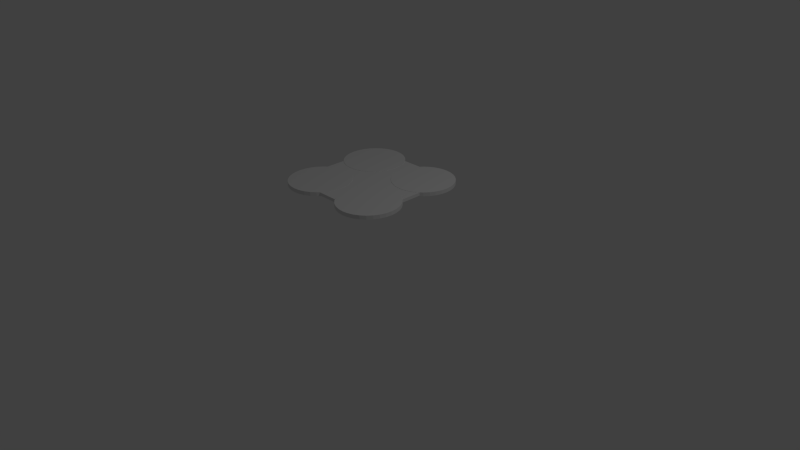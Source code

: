 # Source: stove.blend  (saved by Blender 2.78.0; exported with 4.5.12 LTS)
import bpy
from mathutils import Matrix  # noqa: F401  (used for matrix-valued properties, if any)

bpy.ops.wm.read_factory_settings(use_empty=True)
scene = bpy.context.scene
scene.name = 'Scene'

# ---- collections
col_collection_1 = bpy.data.collections.new('Collection 1'); scene.collection.children.link(col_collection_1)

# ---- world
world_world = bpy.data.worlds.new('World'); scene.world = world_world
world_world.color = (0.05088, 0.05088, 0.05088)
world_world.use_sun_shadow = False
world_world.sun_shadow_jitter_overblur = 0.0
world_world.cycles.sampling_method = 'NONE'
world_world.cycles.sample_map_resolution = 256

# ---- cameras
cam_camera = bpy.data.cameras.new('Camera')
cam_camera.clip_end = 100.0
cam_camera.lens = 35.0
cam_camera.sensor_width = 32.0
cam_camera.sensor_height = 18.0
cam_camera.ortho_scale = 7.314
cam_camera.dof.focus_distance = 0.0
cam_camera.dof.aperture_fstop = 128.0

# ---- lights
light_lamp = bpy.data.lights.new('Lamp', 'POINT')
light_lamp.transmission_factor = 0.0
light_lamp.cutoff_distance = 30.0
light_lamp.energy = 100.0
light_lamp.shadow_buffer_clip_start = 1.001
light_lamp.shadow_soft_size = 0.1
light_lamp.shadow_maximum_resolution = 0.006
light_lamp.use_absolute_resolution = True
light_lamp.cycles.use_multiple_importance_sampling = False

# ---- meshes
me_cube = bpy.data.meshes.new('Cube')
me_cube.from_pydata([(-1.0, -1.0, -1.0), (-1.0, -1.0, 1.0), (-1.0, 1.0, -1.0), (-1.0, 1.0, 1.0), (1.0, -1.0, -1.0), (1.0, -1.0, 1.0), (1.0, 1.0, -1.0), (1.0, 1.0, 1.0)], [], [(0, 1, 3, 2), (2, 3, 7, 6), (6, 7, 5, 4), (4, 5, 1, 0), (2, 6, 4, 0), (7, 3, 1, 5)])
me_cube.use_remesh_preserve_volume = False
me_cube.use_remesh_preserve_attributes = False
me_cube.use_mirror_vertex_groups = False
me_cube.update()
me_cylinder = bpy.data.meshes.new('Cylinder')
me_cylinder.from_pydata([(0.0, 1.0, -1.0), (0.0, 1.0, 1.0), (0.1951, 0.9808, -1.0), (0.1951, 0.9808, 1.0), (0.3827, 0.9239, -1.0), (0.3827, 0.9239, 1.0), (0.5556, 0.8315, -1.0), (0.5556, 0.8315, 1.0), (0.7071, 0.7071, -1.0), (0.7071, 0.7071, 1.0), (0.8315, 0.5556, -1.0), (0.8315, 0.5556, 1.0), (0.9239, 0.3827, -1.0), (0.9239, 0.3827, 1.0), (0.9808, 0.1951, -1.0), (0.9808, 0.1951, 1.0), (1.0, 7.55e-08, -1.0), (1.0, 7.55e-08, 1.0), (0.9808, -0.1951, -1.0), (0.9808, -0.1951, 1.0), (0.9239, -0.3827, -1.0), (0.9239, -0.3827, 1.0), (0.8315, -0.5556, -1.0), (0.8315, -0.5556, 1.0), (0.7071, -0.7071, -1.0), (0.7071, -0.7071, 1.0), (0.5556, -0.8315, -1.0), (0.5556, -0.8315, 1.0), (0.3827, -0.9239, -1.0), (0.3827, -0.9239, 1.0), (0.1951, -0.9808, -1.0), (0.1951, -0.9808, 1.0), (-3.258e-07, -1.0, -1.0), (-3.258e-07, -1.0, 1.0), (-0.1951, -0.9808, -1.0), (-0.1951, -0.9808, 1.0), (-0.3827, -0.9239, -1.0), (-0.3827, -0.9239, 1.0), (-0.5556, -0.8315, -1.0), (-0.5556, -0.8315, 1.0), (-0.7071, -0.7071, -1.0), (-0.7071, -0.7071, 1.0), (-0.8315, -0.5556, -1.0), (-0.8315, -0.5556, 1.0), (-0.9239, -0.3827, -1.0), (-0.9239, -0.3827, 1.0), (-0.9808, -0.1951, -1.0), (-0.9808, -0.1951, 1.0), (-1.0, 9.656e-07, -1.0), (-1.0, 9.656e-07, 1.0), (-0.9808, 0.1951, -1.0), (-0.9808, 0.1951, 1.0), (-0.9239, 0.3827, -1.0), (-0.9239, 0.3827, 1.0), (-0.8315, 0.5556, -1.0), (-0.8315, 0.5556, 1.0), (-0.7071, 0.7071, -1.0), (-0.7071, 0.7071, 1.0), (-0.5556, 0.8315, -1.0), (-0.5556, 0.8315, 1.0), (-0.3827, 0.9239, -1.0), (-0.3827, 0.9239, 1.0), (-0.1951, 0.9808, -1.0), (-0.1951, 0.9808, 1.0), (-2.25, 1.0, -1.0), (-2.25, 1.0, 1.0), (-2.055, 0.9808, -1.0), (-2.055, 0.9808, 1.0), (-1.867, 0.9239, -1.0), (-1.867, 0.9239, 1.0), (-1.694, 0.8315, -1.0), (-1.694, 0.8315, 1.0), (-1.543, 0.7071, -1.0), (-1.543, 0.7071, 1.0), (-1.419, 0.5556, -1.0), (-1.419, 0.5556, 1.0), (-1.326, 0.3827, -1.0), (-1.326, 0.3827, 1.0), (-1.269, 0.1951, -1.0), (-1.269, 0.1951, 1.0), (-1.25, 1.947e-07, -1.0), (-1.25, 1.947e-07, 1.0), (-1.269, -0.1951, -1.0), (-1.269, -0.1951, 1.0), (-1.326, -0.3827, -1.0), (-1.326, -0.3827, 1.0), (-1.419, -0.5556, -1.0), (-1.419, -0.5556, 1.0), (-1.543, -0.7071, -1.0), (-1.543, -0.7071, 1.0), (-1.694, -0.8315, -1.0), (-1.694, -0.8315, 1.0), (-1.867, -0.9239, -1.0), (-1.867, -0.9239, 1.0), (-2.055, -0.9808, -1.0), (-2.055, -0.9808, 1.0), (-2.25, -1.0, -1.0), (-2.25, -1.0, 1.0), (-2.445, -0.9808, -1.0), (-2.445, -0.9808, 1.0), (-2.633, -0.9239, -1.0), (-2.633, -0.9239, 1.0), (-2.806, -0.8315, -1.0), (-2.806, -0.8315, 1.0), (-2.957, -0.7071, -1.0), (-2.957, -0.7071, 1.0), (-3.081, -0.5556, -1.0), (-3.081, -0.5556, 1.0), (-3.174, -0.3827, -1.0), (-3.174, -0.3827, 1.0), (-3.231, -0.1951, -1.0), (-3.231, -0.1951, 1.0), (-3.25, 1.085e-06, -1.0), (-3.25, 1.085e-06, 1.0), (-3.231, 0.1951, -1.0), (-3.231, 0.1951, 1.0), (-3.174, 0.3827, -1.0), (-3.174, 0.3827, 1.0), (-3.081, 0.5556, -1.0), (-3.081, 0.5556, 1.0), (-2.957, 0.7071, -1.0), (-2.957, 0.7071, 1.0), (-2.806, 0.8315, -1.0), (-2.806, 0.8315, 1.0), (-2.633, 0.9239, -1.0), (-2.633, 0.9239, 1.0), (-2.445, 0.9808, -1.0), (-2.445, 0.9808, 1.0), (1.192e-07, -1.25, -1.0), (1.192e-07, -1.25, 1.0), (0.1951, -1.269, -1.0), (0.1951, -1.269, 1.0), (0.3827, -1.326, -1.0), (0.3827, -1.326, 1.0), (0.5556, -1.419, -1.0), (0.5556, -1.419, 1.0), (0.7071, -1.543, -1.0), (0.7071, -1.543, 1.0), (0.8315, -1.694, -1.0), (0.8315, -1.694, 1.0), (0.9239, -1.867, -1.0), (0.9239, -1.867, 1.0), (0.9808, -2.055, -1.0), (0.9808, -2.055, 1.0), (1.0, -2.25, -1.0), (1.0, -2.25, 1.0), (0.9808, -2.445, -1.0), (0.9808, -2.445, 1.0), (0.9239, -2.633, -1.0), (0.9239, -2.633, 1.0), (0.8315, -2.806, -1.0), (0.8315, -2.806, 1.0), (0.7071, -2.957, -1.0), (0.7071, -2.957, 1.0), (0.5556, -3.081, -1.0), (0.5556, -3.081, 1.0), (0.3827, -3.174, -1.0), (0.3827, -3.174, 1.0), (0.1951, -3.231, -1.0), (0.1951, -3.231, 1.0), (-2.066e-07, -3.25, -1.0), (-2.066e-07, -3.25, 1.0), (-0.1951, -3.231, -1.0), (-0.1951, -3.231, 1.0), (-0.3827, -3.174, -1.0), (-0.3827, -3.174, 1.0), (-0.5556, -3.081, -1.0), (-0.5556, -3.081, 1.0), (-0.7071, -2.957, -1.0), (-0.7071, -2.957, 1.0), (-0.8315, -2.806, -1.0), (-0.8315, -2.806, 1.0), (-0.9239, -2.633, -1.0), (-0.9239, -2.633, 1.0), (-0.9808, -2.445, -1.0), (-0.9808, -2.445, 1.0), (-1.0, -2.25, -1.0), (-1.0, -2.25, 1.0), (-0.9808, -2.055, -1.0), (-0.9808, -2.055, 1.0), (-0.9239, -1.867, -1.0), (-0.9239, -1.867, 1.0), (-0.8315, -1.694, -1.0), (-0.8315, -1.694, 1.0), (-0.7071, -1.543, -1.0), (-0.7071, -1.543, 1.0), (-0.5556, -1.419, -1.0), (-0.5556, -1.419, 1.0), (-0.3827, -1.326, -1.0), (-0.3827, -1.326, 1.0), (-0.1951, -1.269, -1.0), (-0.1951, -1.269, 1.0), (-2.25, -1.25, -1.0), (-2.25, -1.25, 1.0), (-2.055, -1.269, -1.0), (-2.055, -1.269, 1.0), (-1.867, -1.326, -1.0), (-1.867, -1.326, 1.0), (-1.694, -1.419, -1.0), (-1.694, -1.419, 1.0), (-1.543, -1.543, -1.0), (-1.543, -1.543, 1.0), (-1.419, -1.694, -1.0), (-1.419, -1.694, 1.0), (-1.326, -1.867, -1.0), (-1.326, -1.867, 1.0), (-1.269, -2.055, -1.0), (-1.269, -2.055, 1.0), (-1.25, -2.25, -1.0), (-1.25, -2.25, 1.0), (-1.269, -2.445, -1.0), (-1.269, -2.445, 1.0), (-1.326, -2.633, -1.0), (-1.326, -2.633, 1.0), (-1.419, -2.806, -1.0), (-1.419, -2.806, 1.0), (-1.543, -2.957, -1.0), (-1.543, -2.957, 1.0), (-1.694, -3.081, -1.0), (-1.694, -3.081, 1.0), (-1.867, -3.174, -1.0), (-1.867, -3.174, 1.0), (-2.055, -3.231, -1.0), (-2.055, -3.231, 1.0), (-2.25, -3.25, -1.0), (-2.25, -3.25, 1.0), (-2.445, -3.231, -1.0), (-2.445, -3.231, 1.0), (-2.633, -3.174, -1.0), (-2.633, -3.174, 1.0), (-2.806, -3.081, -1.0), (-2.806, -3.081, 1.0), (-2.957, -2.957, -1.0), (-2.957, -2.957, 1.0), (-3.081, -2.806, -1.0), (-3.081, -2.806, 1.0), (-3.174, -2.633, -1.0), (-3.174, -2.633, 1.0), (-3.231, -2.445, -1.0), (-3.231, -2.445, 1.0), (-3.25, -2.25, -1.0), (-3.25, -2.25, 1.0), (-3.231, -2.055, -1.0), (-3.231, -2.055, 1.0), (-3.174, -1.867, -1.0), (-3.174, -1.867, 1.0), (-3.081, -1.694, -1.0), (-3.081, -1.694, 1.0), (-2.957, -1.543, -1.0), (-2.957, -1.543, 1.0), (-2.806, -1.419, -1.0), (-2.806, -1.419, 1.0), (-2.633, -1.326, -1.0), (-2.633, -1.326, 1.0), (-2.445, -1.269, -1.0), (-2.445, -1.269, 1.0)], [], [(0, 1, 3, 2), (2, 3, 5, 4), (4, 5, 7, 6), (6, 7, 9, 8), (8, 9, 11, 10), (10, 11, 13, 12), (12, 13, 15, 14), (14, 15, 17, 16), (16, 17, 19, 18), (18, 19, 21, 20), (20, 21, 23, 22), (22, 23, 25, 24), (24, 25, 27, 26), (26, 27, 29, 28), (28, 29, 31, 30), (30, 31, 33, 32), (32, 33, 35, 34), (34, 35, 37, 36), (36, 37, 39, 38), (38, 39, 41, 40), (40, 41, 43, 42), (42, 43, 45, 44), (44, 45, 47, 46), (46, 47, 49, 48), (48, 49, 51, 50), (50, 51, 53, 52), (52, 53, 55, 54), (54, 55, 57, 56), (56, 57, 59, 58), (58, 59, 61, 60), (3, 1, 63, 61, 59, 57, 55, 53, 51, 49, 47, 45, 43, 41, 39, 37, 35, 33, 31, 29, 27, 25, 23, 21, 19, 17, 15, 13, 11, 9, 7, 5), (62, 63, 1, 0), (60, 61, 63, 62), (0, 2, 4, 6, 8, 10, 12, 14, 16, 18, 20, 22, 24, 26, 28, 30, 32, 34, 36, 38, 40, 42, 44, 46, 48, 50, 52, 54, 56, 58, 60, 62), (64, 65, 67, 66), (66, 67, 69, 68), (68, 69, 71, 70), (70, 71, 73, 72), (72, 73, 75, 74), (74, 75, 77, 76), (76, 77, 79, 78), (78, 79, 81, 80), (80, 81, 83, 82), (82, 83, 85, 84), (84, 85, 87, 86), (86, 87, 89, 88), (88, 89, 91, 90), (90, 91, 93, 92), (92, 93, 95, 94), (94, 95, 97, 96), (96, 97, 99, 98), (98, 99, 101, 100), (100, 101, 103, 102), (102, 103, 105, 104), (104, 105, 107, 106), (106, 107, 109, 108), (108, 109, 111, 110), (110, 111, 113, 112), (112, 113, 115, 114), (114, 115, 117, 116), (116, 117, 119, 118), (118, 119, 121, 120), (120, 121, 123, 122), (122, 123, 125, 124), (67, 65, 127, 125, 123, 121, 119, 117, 115, 113, 111, 109, 107, 105, 103, 101, 99, 97, 95, 93, 91, 89, 87, 85, 83, 81, 79, 77, 75, 73, 71, 69), (126, 127, 65, 64), (124, 125, 127, 126), (64, 66, 68, 70, 72, 74, 76, 78, 80, 82, 84, 86, 88, 90, 92, 94, 96, 98, 100, 102, 104, 106, 108, 110, 112, 114, 116, 118, 120, 122, 124, 126), (128, 129, 131, 130), (130, 131, 133, 132), (132, 133, 135, 134), (134, 135, 137, 136), (136, 137, 139, 138), (138, 139, 141, 140), (140, 141, 143, 142), (142, 143, 145, 144), (144, 145, 147, 146), (146, 147, 149, 148), (148, 149, 151, 150), (150, 151, 153, 152), (152, 153, 155, 154), (154, 155, 157, 156), (156, 157, 159, 158), (158, 159, 161, 160), (160, 161, 163, 162), (162, 163, 165, 164), (164, 165, 167, 166), (166, 167, 169, 168), (168, 169, 171, 170), (170, 171, 173, 172), (172, 173, 175, 174), (174, 175, 177, 176), (176, 177, 179, 178), (178, 179, 181, 180), (180, 181, 183, 182), (182, 183, 185, 184), (184, 185, 187, 186), (186, 187, 189, 188), (131, 129, 191, 189, 187, 185, 183, 181, 179, 177, 175, 173, 171, 169, 167, 165, 163, 161, 159, 157, 155, 153, 151, 149, 147, 145, 143, 141, 139, 137, 135, 133), (190, 191, 129, 128), (188, 189, 191, 190), (128, 130, 132, 134, 136, 138, 140, 142, 144, 146, 148, 150, 152, 154, 156, 158, 160, 162, 164, 166, 168, 170, 172, 174, 176, 178, 180, 182, 184, 186, 188, 190), (192, 193, 195, 194), (194, 195, 197, 196), (196, 197, 199, 198), (198, 199, 201, 200), (200, 201, 203, 202), (202, 203, 205, 204), (204, 205, 207, 206), (206, 207, 209, 208), (208, 209, 211, 210), (210, 211, 213, 212), (212, 213, 215, 214), (214, 215, 217, 216), (216, 217, 219, 218), (218, 219, 221, 220), (220, 221, 223, 222), (222, 223, 225, 224), (224, 225, 227, 226), (226, 227, 229, 228), (228, 229, 231, 230), (230, 231, 233, 232), (232, 233, 235, 234), (234, 235, 237, 236), (236, 237, 239, 238), (238, 239, 241, 240), (240, 241, 243, 242), (242, 243, 245, 244), (244, 245, 247, 246), (246, 247, 249, 248), (248, 249, 251, 250), (250, 251, 253, 252), (195, 193, 255, 253, 251, 249, 247, 245, 243, 241, 239, 237, 235, 233, 231, 229, 227, 225, 223, 221, 219, 217, 215, 213, 211, 209, 207, 205, 203, 201, 199, 197), (254, 255, 193, 192), (252, 253, 255, 254), (192, 194, 196, 198, 200, 202, 204, 206, 208, 210, 212, 214, 216, 218, 220, 222, 224, 226, 228, 230, 232, 234, 236, 238, 240, 242, 244, 246, 248, 250, 252, 254)])
_uv = me_cylinder.uv_layers.new(name='UVMap')
_uv.uv.foreach_set('vector', [0.9113, 0.03565, 0.9113, 0.08439, 0.9054, 0.08439, 0.9054, 0.03565, 0.9054, 0.03565, 0.9054, 0.08439, 0.8995, 0.08439, 0.8995, 0.03565, 0.8995, 0.03565, 0.8995, 0.08439, 0.8941, 0.08439, 0.8941, 0.03565, 0.8941, 0.03565, 0.8941, 0.08439, 0.8891, 0.08439, 0.8891, 0.03565, 0.8891, 0.03565, 0.8891, 0.08439, 0.8849, 0.08439, 0.8849, 0.03565, 0.1136, 0.8401, 0.1136, 0.9693, 0.1005, 0.9693, 0.1005, 0.8401, 0.1005, 0.8401, 0.1005, 0.9693, 0.08592, 0.9693, 0.08592, 0.8401, 0.08592, 0.8401, 0.08592, 0.9693, 0.07046, 0.9693, 0.07046, 0.8401, 0.07046, 0.8401, 0.07046, 0.9693, 0.05469, 0.9693, 0.05469, 0.8401, 0.05469, 0.8401, 0.05469, 0.9693, 0.03923, 0.9693, 0.03923, 0.8401, 0.03923, 0.8401, 0.03923, 0.9693, 0.02467, 0.9693, 0.02467, 0.8401, 0.02467, 0.8401, 0.02467, 0.9693, 0.01156, 0.9693, 0.01156, 0.8401, 0.8849, 0.1331, 0.8849, 0.08439, 0.8898, 0.08439, 0.8898, 0.1331, 0.8898, 0.1331, 0.8898, 0.08439, 0.8953, 0.08439, 0.8953, 0.1331, 0.8953, 0.1331, 0.8953, 0.08439, 0.9012, 0.08439, 0.9012, 0.1331, 0.9012, 0.1331, 0.9012, 0.08439, 0.9071, 0.08439, 0.9071, 0.1331, 0.9071, 0.1331, 0.9071, 0.08439, 0.913, 0.08439, 0.913, 0.1331, 0.913, 0.1331, 0.913, 0.08439, 0.9184, 0.08439, 0.9184, 0.1331, 0.9184, 0.1331, 0.9184, 0.08439, 0.9234, 0.08439, 0.9234, 0.1331, 0.9234, 0.1331, 0.9234, 0.08439, 0.9276, 0.08439, 0.9276, 0.1331, 0.9276, 0.1331, 0.9276, 0.08439, 0.9325, 0.08439, 0.9325, 0.1331, 0.9325, 0.1331, 0.9325, 0.08439, 0.938, 0.08439, 0.938, 0.1331, 0.938, 0.1331, 0.938, 0.08439, 0.9439, 0.08439, 0.9439, 0.1331, 0.9439, 0.1331, 0.9439, 0.08439, 0.9498, 0.08439, 0.9498, 0.1331, 0.9498, 0.1331, 0.9498, 0.08439, 0.9556, 0.08439, 0.9556, 0.1331, 0.9556, 0.1331, 0.9556, 0.08439, 0.9611, 0.08439, 0.9611, 0.1331, 0.9611, 0.1331, 0.9611, 0.08439, 0.9661, 0.08439, 0.9661, 0.1331, 0.9661, 0.1331, 0.9661, 0.08439, 0.9703, 0.08439, 0.9703, 0.1331, 0.9318, 0.03565, 0.9318, 0.08439, 0.9276, 0.08439, 0.9276, 0.03565, 0.9276, 0.03565, 0.9276, 0.08439, 0.9226, 0.08439, 0.9226, 0.03565, 0.4553, 0.9762, 0.361, 0.9578, 0.2721, 0.9216, 0.1922, 0.8691, 0.1242, 0.8022, 0.07078, 0.7236, 0.03399, 0.6362, 0.01523, 0.5435, 0.01523, 0.4489, 0.03399, 0.3562, 0.07078, 0.2688, 0.1242, 0.1902, 0.1922, 0.1234, 0.2721, 0.07083, 0.361, 0.03464, 0.4553, 0.0162, 0.5514, 0.0162, 0.6457, 0.03464, 0.7346, 0.07083, 0.8145, 0.1234, 0.8825, 0.1902, 0.9359, 0.2688, 0.9727, 0.3562, 0.9915, 0.4489, 0.9915, 0.5435, 0.9727, 0.6362, 0.9359, 0.7236, 0.8825, 0.8022, 0.8145, 0.8691, 0.7346, 0.9216, 0.6457, 0.9578, 0.5514, 0.9762, 0.9172, 0.03565, 0.9172, 0.08439, 0.9113, 0.08439, 0.9113, 0.03565, 0.9226, 0.03565, 0.9226, 0.08439, 0.9172, 0.08439, 0.9172, 0.03565, 0.02562, 0.5448, 0.02562, 0.4495, 0.04417, 0.356, 0.08055, 0.2679, 0.1334, 0.1886, 0.2006, 0.1212, 0.2797, 0.06827, 0.3675, 0.03179, 0.4608, 0.01319, 0.5558, 0.01319, 0.6491, 0.03179, 0.7369, 0.06827, 0.816, 0.1212, 0.8832, 0.1886, 0.9361, 0.2679, 0.9724, 0.356, 0.991, 0.4495, 0.991, 0.5448, 0.9724, 0.6383, 0.9361, 0.7264, 0.8832, 0.8056, 0.816, 0.873, 0.7369, 0.926, 0.6491, 0.9625, 0.5558, 0.9811, 0.4608, 0.9811, 0.3675, 0.9625, 0.2797, 0.926, 0.2006, 0.873, 0.1334, 0.8056, 0.08055, 0.7264, 0.04417, 0.6383, 0.9113, 0.03565, 0.9113, 0.08439, 0.9054, 0.08439, 0.9054, 0.03565, 0.9054, 0.03565, 0.9054, 0.08439, 0.8995, 0.08439, 0.8995, 0.03565, 0.8995, 0.03565, 0.8995, 0.08439, 0.8941, 0.08439, 0.8941, 0.03565, 0.8941, 0.03565, 0.8941, 0.08439, 0.8891, 0.08439, 0.8891, 0.03565, 0.8891, 0.03565, 0.8891, 0.08439, 0.8849, 0.08439, 0.8849, 0.03565, 0.1136, 0.8401, 0.1136, 0.9693, 0.1005, 0.9693, 0.1005, 0.8401, 0.1005, 0.8401, 0.1005, 0.9693, 0.08592, 0.9693, 0.08592, 0.8401, 0.08592, 0.8401, 0.08592, 0.9693, 0.07046, 0.9693, 0.07046, 0.8401, 0.07046, 0.8401, 0.07046, 0.9693, 0.05469, 0.9693, 0.05469, 0.8401, 0.05469, 0.8401, 0.05469, 0.9693, 0.03923, 0.9693, 0.03923, 0.8401, 0.03923, 0.8401, 0.03923, 0.9693, 0.02467, 0.9693, 0.02467, 0.8401, 0.02467, 0.8401, 0.02467, 0.9693, 0.01156, 0.9693, 0.01156, 0.8401, 0.8849, 0.1331, 0.8849, 0.08439, 0.8898, 0.08439, 0.8898, 0.1331, 0.8898, 0.1331, 0.8898, 0.08439, 0.8953, 0.08439, 0.8953, 0.1331, 0.8953, 0.1331, 0.8953, 0.08439, 0.9012, 0.08439, 0.9012, 0.1331, 0.9012, 0.1331, 0.9012, 0.08439, 0.9071, 0.08439, 0.9071, 0.1331, 0.9071, 0.1331, 0.9071, 0.08439, 0.913, 0.08439, 0.913, 0.1331, 0.913, 0.1331, 0.913, 0.08439, 0.9184, 0.08439, 0.9184, 0.1331, 0.9184, 0.1331, 0.9184, 0.08439, 0.9234, 0.08439, 0.9234, 0.1331, 0.9234, 0.1331, 0.9234, 0.08439, 0.9276, 0.08439, 0.9276, 0.1331, 0.9276, 0.1331, 0.9276, 0.08439, 0.9325, 0.08439, 0.9325, 0.1331, 0.9325, 0.1331, 0.9325, 0.08439, 0.938, 0.08439, 0.938, 0.1331, 0.938, 0.1331, 0.938, 0.08439, 0.9439, 0.08439, 0.9439, 0.1331, 0.9439, 0.1331, 0.9439, 0.08439, 0.9498, 0.08439, 0.9498, 0.1331, 0.9498, 0.1331, 0.9498, 0.08439, 0.9556, 0.08439, 0.9556, 0.1331, 0.9556, 0.1331, 0.9556, 0.08439, 0.9611, 0.08439, 0.9611, 0.1331, 0.9611, 0.1331, 0.9611, 0.08439, 0.9661, 0.08439, 0.9661, 0.1331, 0.9661, 0.1331, 0.9661, 0.08439, 0.9703, 0.08439, 0.9703, 0.1331, 0.9318, 0.03565, 0.9318, 0.08439, 0.9276, 0.08439, 0.9276, 0.03565, 0.9276, 0.03565, 0.9276, 0.08439, 0.9226, 0.08439, 0.9226, 0.03565, 0.4553, 0.9762, 0.361, 0.9578, 0.2721, 0.9216, 0.1922, 0.8691, 0.1242, 0.8022, 0.07078, 0.7236, 0.03399, 0.6362, 0.01523, 0.5435, 0.01523, 0.4489, 0.03399, 0.3562, 0.07078, 0.2688, 0.1242, 0.1902, 0.1922, 0.1234, 0.2721, 0.07083, 0.361, 0.03464, 0.4553, 0.0162, 0.5514, 0.0162, 0.6457, 0.03464, 0.7346, 0.07083, 0.8145, 0.1234, 0.8825, 0.1902, 0.9359, 0.2688, 0.9727, 0.3562, 0.9915, 0.4489, 0.9915, 0.5435, 0.9727, 0.6362, 0.9359, 0.7236, 0.8825, 0.8022, 0.8145, 0.8691, 0.7346, 0.9216, 0.6457, 0.9578, 0.5514, 0.9762, 0.9172, 0.03565, 0.9172, 0.08439, 0.9113, 0.08439, 0.9113, 0.03565, 0.9226, 0.03565, 0.9226, 0.08439, 0.9172, 0.08439, 0.9172, 0.03565, 0.02562, 0.5448, 0.02562, 0.4495, 0.04417, 0.356, 0.08055, 0.2679, 0.1334, 0.1886, 0.2006, 0.1212, 0.2797, 0.06827, 0.3675, 0.03179, 0.4608, 0.01319, 0.5558, 0.01319, 0.6491, 0.03179, 0.7369, 0.06827, 0.816, 0.1212, 0.8832, 0.1886, 0.9361, 0.2679, 0.9724, 0.356, 0.991, 0.4495, 0.991, 0.5448, 0.9724, 0.6383, 0.9361, 0.7264, 0.8832, 0.8056, 0.816, 0.873, 0.7369, 0.926, 0.6491, 0.9625, 0.5558, 0.9811, 0.4608, 0.9811, 0.3675, 0.9625, 0.2797, 0.926, 0.2006, 0.873, 0.1334, 0.8056, 0.08055, 0.7264, 0.04417, 0.6383, 0.9113, 0.03565, 0.9113, 0.08439, 0.9054, 0.08439, 0.9054, 0.03565, 0.9054, 0.03565, 0.9054, 0.08439, 0.8995, 0.08439, 0.8995, 0.03565, 0.8995, 0.03565, 0.8995, 0.08439, 0.8941, 0.08439, 0.8941, 0.03565, 0.8941, 0.03565, 0.8941, 0.08439, 0.8891, 0.08439, 0.8891, 0.03565, 0.8891, 0.03565, 0.8891, 0.08439, 0.8849, 0.08439, 0.8849, 0.03565, 0.1136, 0.8401, 0.1136, 0.9693, 0.1005, 0.9693, 0.1005, 0.8401, 0.1005, 0.8401, 0.1005, 0.9693, 0.08592, 0.9693, 0.08592, 0.8401, 0.08592, 0.8401, 0.08592, 0.9693, 0.07046, 0.9693, 0.07046, 0.8401, 0.07046, 0.8401, 0.07046, 0.9693, 0.05469, 0.9693, 0.05469, 0.8401, 0.05469, 0.8401, 0.05469, 0.9693, 0.03923, 0.9693, 0.03923, 0.8401, 0.03923, 0.8401, 0.03923, 0.9693, 0.02467, 0.9693, 0.02467, 0.8401, 0.02467, 0.8401, 0.02467, 0.9693, 0.01156, 0.9693, 0.01156, 0.8401, 0.8849, 0.1331, 0.8849, 0.08439, 0.8898, 0.08439, 0.8898, 0.1331, 0.8898, 0.1331, 0.8898, 0.08439, 0.8953, 0.08439, 0.8953, 0.1331, 0.8953, 0.1331, 0.8953, 0.08439, 0.9012, 0.08439, 0.9012, 0.1331, 0.9012, 0.1331, 0.9012, 0.08439, 0.9071, 0.08439, 0.9071, 0.1331, 0.9071, 0.1331, 0.9071, 0.08439, 0.913, 0.08439, 0.913, 0.1331, 0.913, 0.1331, 0.913, 0.08439, 0.9184, 0.08439, 0.9184, 0.1331, 0.9184, 0.1331, 0.9184, 0.08439, 0.9234, 0.08439, 0.9234, 0.1331, 0.9234, 0.1331, 0.9234, 0.08439, 0.9276, 0.08439, 0.9276, 0.1331, 0.9276, 0.1331, 0.9276, 0.08439, 0.9325, 0.08439, 0.9325, 0.1331, 0.9325, 0.1331, 0.9325, 0.08439, 0.938, 0.08439, 0.938, 0.1331, 0.938, 0.1331, 0.938, 0.08439, 0.9439, 0.08439, 0.9439, 0.1331, 0.9439, 0.1331, 0.9439, 0.08439, 0.9498, 0.08439, 0.9498, 0.1331, 0.9498, 0.1331, 0.9498, 0.08439, 0.9556, 0.08439, 0.9556, 0.1331, 0.9556, 0.1331, 0.9556, 0.08439, 0.9611, 0.08439, 0.9611, 0.1331, 0.9611, 0.1331, 0.9611, 0.08439, 0.9661, 0.08439, 0.9661, 0.1331, 0.9661, 0.1331, 0.9661, 0.08439, 0.9703, 0.08439, 0.9703, 0.1331, 0.9318, 0.03565, 0.9318, 0.08439, 0.9276, 0.08439, 0.9276, 0.03565, 0.9276, 0.03565, 0.9276, 0.08439, 0.9226, 0.08439, 0.9226, 0.03565, 0.4553, 0.9762, 0.361, 0.9578, 0.2721, 0.9216, 0.1922, 0.8691, 0.1242, 0.8022, 0.07078, 0.7236, 0.03399, 0.6362, 0.01523, 0.5435, 0.01523, 0.4489, 0.03399, 0.3562, 0.07078, 0.2688, 0.1242, 0.1902, 0.1922, 0.1234, 0.2721, 0.07083, 0.361, 0.03464, 0.4553, 0.0162, 0.5514, 0.0162, 0.6457, 0.03464, 0.7346, 0.07083, 0.8145, 0.1234, 0.8825, 0.1902, 0.9359, 0.2688, 0.9727, 0.3562, 0.9915, 0.4489, 0.9915, 0.5435, 0.9727, 0.6362, 0.9359, 0.7236, 0.8825, 0.8022, 0.8145, 0.8691, 0.7346, 0.9216, 0.6457, 0.9578, 0.5514, 0.9762, 0.9172, 0.03565, 0.9172, 0.08439, 0.9113, 0.08439, 0.9113, 0.03565, 0.9226, 0.03565, 0.9226, 0.08439, 0.9172, 0.08439, 0.9172, 0.03565, 0.02562, 0.5448, 0.02562, 0.4495, 0.04417, 0.356, 0.08055, 0.2679, 0.1334, 0.1886, 0.2006, 0.1212, 0.2797, 0.06827, 0.3675, 0.03179, 0.4608, 0.01319, 0.5558, 0.01319, 0.6491, 0.03179, 0.7369, 0.06827, 0.816, 0.1212, 0.8832, 0.1886, 0.9361, 0.2679, 0.9724, 0.356, 0.991, 0.4495, 0.991, 0.5448, 0.9724, 0.6383, 0.9361, 0.7264, 0.8832, 0.8056, 0.816, 0.873, 0.7369, 0.926, 0.6491, 0.9625, 0.5558, 0.9811, 0.4608, 0.9811, 0.3675, 0.9625, 0.2797, 0.926, 0.2006, 0.873, 0.1334, 0.8056, 0.08055, 0.7264, 0.04417, 0.6383, 0.9113, 0.03565, 0.9113, 0.08439, 0.9054, 0.08439, 0.9054, 0.03565, 0.9054, 0.03565, 0.9054, 0.08439, 0.8995, 0.08439, 0.8995, 0.03565, 0.8995, 0.03565, 0.8995, 0.08439, 0.8941, 0.08439, 0.8941, 0.03565, 0.8941, 0.03565, 0.8941, 0.08439, 0.8891, 0.08439, 0.8891, 0.03565, 0.8891, 0.03565, 0.8891, 0.08439, 0.8849, 0.08439, 0.8849, 0.03565, 0.1136, 0.8401, 0.1136, 0.9693, 0.1005, 0.9693, 0.1005, 0.8401, 0.1005, 0.8401, 0.1005, 0.9693, 0.08592, 0.9693, 0.08592, 0.8401, 0.08592, 0.8401, 0.08592, 0.9693, 0.07046, 0.9693, 0.07046, 0.8401, 0.07046, 0.8401, 0.07046, 0.9693, 0.05469, 0.9693, 0.05469, 0.8401, 0.05469, 0.8401, 0.05469, 0.9693, 0.03923, 0.9693, 0.03923, 0.8401, 0.03923, 0.8401, 0.03923, 0.9693, 0.02467, 0.9693, 0.02467, 0.8401, 0.02467, 0.8401, 0.02467, 0.9693, 0.01156, 0.9693, 0.01156, 0.8401, 0.8849, 0.1331, 0.8849, 0.08439, 0.8898, 0.08439, 0.8898, 0.1331, 0.8898, 0.1331, 0.8898, 0.08439, 0.8953, 0.08439, 0.8953, 0.1331, 0.8953, 0.1331, 0.8953, 0.08439, 0.9012, 0.08439, 0.9012, 0.1331, 0.9012, 0.1331, 0.9012, 0.08439, 0.9071, 0.08439, 0.9071, 0.1331, 0.9071, 0.1331, 0.9071, 0.08439, 0.913, 0.08439, 0.913, 0.1331, 0.913, 0.1331, 0.913, 0.08439, 0.9184, 0.08439, 0.9184, 0.1331, 0.9184, 0.1331, 0.9184, 0.08439, 0.9234, 0.08439, 0.9234, 0.1331, 0.9234, 0.1331, 0.9234, 0.08439, 0.9276, 0.08439, 0.9276, 0.1331, 0.9276, 0.1331, 0.9276, 0.08439, 0.9325, 0.08439, 0.9325, 0.1331, 0.9325, 0.1331, 0.9325, 0.08439, 0.938, 0.08439, 0.938, 0.1331, 0.938, 0.1331, 0.938, 0.08439, 0.9439, 0.08439, 0.9439, 0.1331, 0.9439, 0.1331, 0.9439, 0.08439, 0.9498, 0.08439, 0.9498, 0.1331, 0.9498, 0.1331, 0.9498, 0.08439, 0.9556, 0.08439, 0.9556, 0.1331, 0.9556, 0.1331, 0.9556, 0.08439, 0.9611, 0.08439, 0.9611, 0.1331, 0.9611, 0.1331, 0.9611, 0.08439, 0.9661, 0.08439, 0.9661, 0.1331, 0.9661, 0.1331, 0.9661, 0.08439, 0.9703, 0.08439, 0.9703, 0.1331, 0.9318, 0.03565, 0.9318, 0.08439, 0.9276, 0.08439, 0.9276, 0.03565, 0.9276, 0.03565, 0.9276, 0.08439, 0.9226, 0.08439, 0.9226, 0.03565, 0.4553, 0.9762, 0.361, 0.9578, 0.2721, 0.9216, 0.1922, 0.8691, 0.1242, 0.8022, 0.07078, 0.7236, 0.03399, 0.6362, 0.01523, 0.5435, 0.01523, 0.4489, 0.03399, 0.3562, 0.07078, 0.2688, 0.1242, 0.1902, 0.1922, 0.1234, 0.2721, 0.07083, 0.361, 0.03464, 0.4553, 0.0162, 0.5514, 0.0162, 0.6457, 0.03464, 0.7346, 0.07083, 0.8145, 0.1234, 0.8825, 0.1902, 0.9359, 0.2688, 0.9727, 0.3562, 0.9915, 0.4489, 0.9915, 0.5435, 0.9727, 0.6362, 0.9359, 0.7236, 0.8825, 0.8022, 0.8145, 0.8691, 0.7346, 0.9216, 0.6457, 0.9578, 0.5514, 0.9762, 0.9172, 0.03565, 0.9172, 0.08439, 0.9113, 0.08439, 0.9113, 0.03565, 0.9226, 0.03565, 0.9226, 0.08439, 0.9172, 0.08439, 0.9172, 0.03565, 0.02562, 0.5448, 0.02562, 0.4495, 0.04417, 0.356, 0.08055, 0.2679, 0.1334, 0.1886, 0.2006, 0.1212, 0.2797, 0.06827, 0.3675, 0.03179, 0.4608, 0.01319, 0.5558, 0.01319, 0.6491, 0.03179, 0.7369, 0.06827, 0.816, 0.1212, 0.8832, 0.1886, 0.9361, 0.2679, 0.9724, 0.356, 0.991, 0.4495, 0.991, 0.5448, 0.9724, 0.6383, 0.9361, 0.7264, 0.8832, 0.8056, 0.816, 0.873, 0.7369, 0.926, 0.6491, 0.9625, 0.5558, 0.9811, 0.4608, 0.9811, 0.3675, 0.9625, 0.2797, 0.926, 0.2006, 0.873, 0.1334, 0.8056, 0.08055, 0.7264, 0.04417, 0.6383])
me_cylinder.use_remesh_preserve_volume = False
me_cylinder.use_remesh_preserve_attributes = False
me_cylinder.use_mirror_vertex_groups = False
me_cylinder.update()

# ---- objects
ob_trigger = bpy.data.objects.new('trigger', me_cube)
ob_cylinder_003 = bpy.data.objects.new('Cylinder.003', me_cylinder)
ob_lamp = bpy.data.objects.new('Lamp', light_lamp)
ob_camera = bpy.data.objects.new('Camera', cam_camera)

# ---- transforms, parenting, visibility, modifiers, constraints
ob_trigger.location = (0.0, 0.0, 1.027)
ob_trigger.scale = (0.7, 0.7, 0.02)
ob_trigger.lineart.crease_threshold = 0.0
ob_cylinder_003.location = (0.45, 0.45, 1.025)
ob_cylinder_003.scale = (0.4, 0.4, 0.025)
ob_cylinder_003.lineart.crease_threshold = 0.0
ob_lamp.location = (4.076, 1.005, 5.904)
ob_lamp.rotation_euler = (0.6503, 0.05522, 1.866)
ob_lamp.lock_rotations_4d = False
ob_lamp.empty_display_type = 'ARROWS'
ob_lamp.color = (0.0, 0.0, 0.0, 0.0)
ob_lamp.lineart.crease_threshold = 0.0
ob_camera.location = (7.481, -6.508, 5.344)
ob_camera.rotation_euler = (1.109, 0.01082, 0.8149)
ob_camera.lock_rotations_4d = False
ob_camera.empty_display_type = 'ARROWS'
ob_camera.color = (0.0, 0.0, 0.0, 0.0)
ob_camera.display_type = 'WIRE'
ob_camera.lineart.crease_threshold = 0.0

# ---- collection membership
col_collection_1.objects.link(ob_trigger)
col_collection_1.objects.link(ob_cylinder_003)
col_collection_1.objects.link(ob_lamp)
col_collection_1.objects.link(ob_camera)

# ---- scene / render settings (as saved in the file)
scene.camera = ob_camera
scene.frame_start = 1; scene.frame_end = 250; scene.frame_set(1)
scene.render.engine = 'BLENDER_EEVEE_NEXT'
scene.render.resolution_percentage = 50
scene.render.dither_intensity = 0.0
scene.cycles.use_denoising = False
scene.cycles.samples = 10
scene.cycles.sampling_pattern = 'TABULATED_SOBOL'
scene.cycles.light_sampling_threshold = 0.0
scene.cycles.use_adaptive_sampling = False
scene.cycles.use_light_tree = False
scene.cycles.blur_glossy = 0.0
scene.cycles.pixel_filter_type = 'GAUSSIAN'
scene.cycles.sample_clamp_indirect = 0.0
scene.view_settings.view_transform = 'Standard'
bpy.context.view_layer.update()
